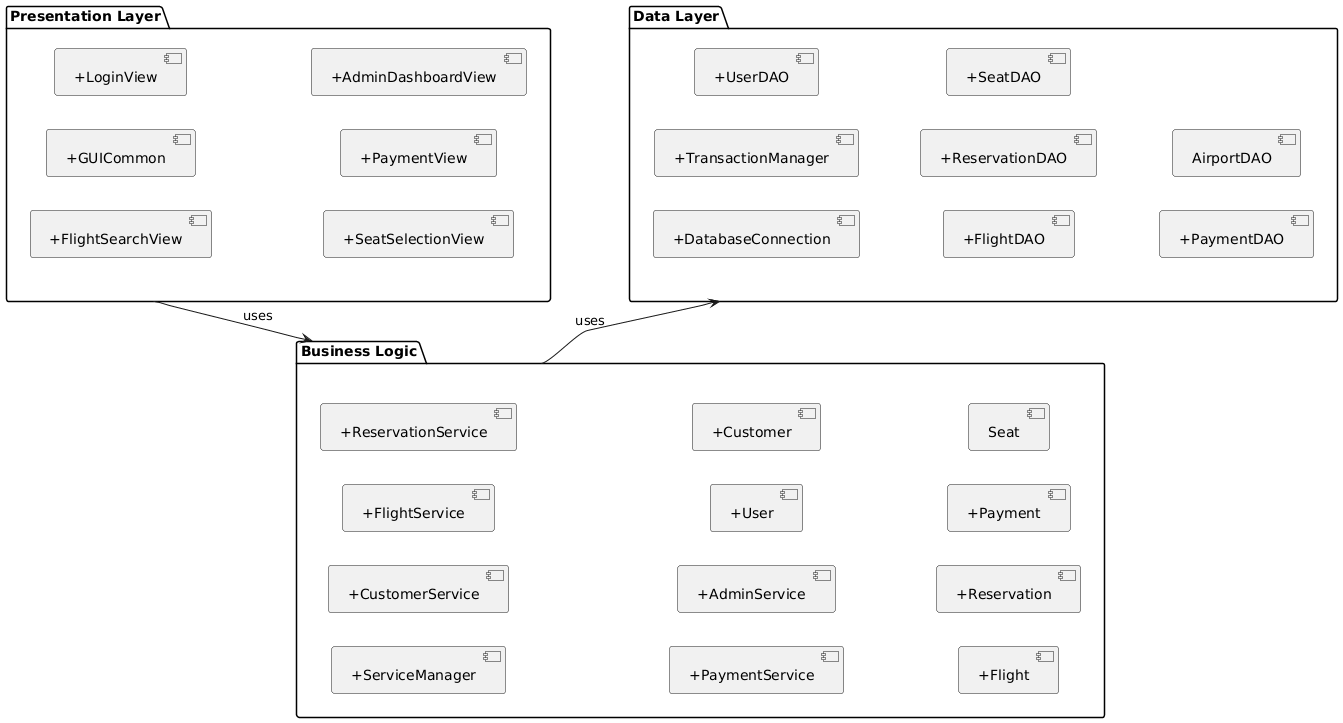

The diagram above was rendered by PlantUML. Its source (embedded in the PNG):
@startuml
skinparam packageStyle folder
left to right direction

package "Presentation Layer" {
  [ +GUICommon ]
  [ +LoginView ]
  [ +FlightSearchView ]
  [ +SeatSelectionView ]
  [ +PaymentView ]
  [ +AdminDashboardView ]
}

package "Business Logic" {
  [ +ServiceManager ]
  [ +CustomerService ]
  [ +FlightService ]
  [ +ReservationService ]
  [ +PaymentService ]
  [ +AdminService ]
  [ +User ]
  [ +Customer ]
  [ +Flight ]
  [ +Reservation ]
  [ +Payment ]
  [ Seat ]
}

package "Data Layer" {
  [ +DatabaseConnection ]
  [ +TransactionManager ]
  [ +UserDAO ]
  [ +FlightDAO ]
  [ +ReservationDAO ]
  [ +SeatDAO ]
  [ +PaymentDAO ]
  [ AirportDAO ]
}

"Presentation Layer" --> "Business Logic" : uses
"Business Logic" --> "Data Layer" : uses
@enduml